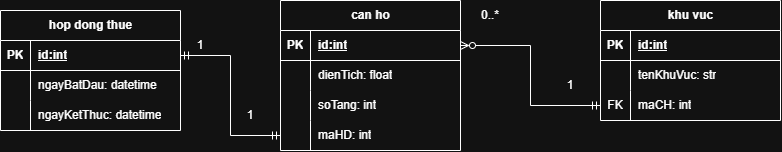

The diagram above was exported from draw.io. Its source (the exported page's mxGraphModel, read from the mxfile embedded in the PNG):
<mxGraphModel dx="1640" dy="571" grid="1" gridSize="10" guides="1" tooltips="1" connect="1" arrows="1" fold="1" page="1" pageScale="1" pageWidth="827" pageHeight="1169" math="0" shadow="0">
  <root>
    <mxCell id="0" />
    <mxCell id="1" parent="0" />
    <mxCell id="XoE3k7r8P-8xOfGAuIA6-14" parent="1" style="shape=table;startSize=30;container=1;collapsible=1;childLayout=tableLayout;fixedRows=1;rowLines=0;fontStyle=1;align=center;resizeLast=1;html=1;" value="hop dong thue" vertex="1">
      <mxGeometry height="120" width="180" x="-310" y="330" as="geometry">
        <mxRectangle height="30" width="120" x="-10" y="70" as="alternateBounds" />
      </mxGeometry>
    </mxCell>
    <mxCell id="XoE3k7r8P-8xOfGAuIA6-15" parent="XoE3k7r8P-8xOfGAuIA6-14" style="shape=tableRow;horizontal=0;startSize=0;swimlaneHead=0;swimlaneBody=0;fillColor=none;collapsible=0;dropTarget=0;points=[[0,0.5],[1,0.5]];portConstraint=eastwest;top=0;left=0;right=0;bottom=1;" value="" vertex="1">
      <mxGeometry height="30" width="180" y="30" as="geometry" />
    </mxCell>
    <mxCell id="XoE3k7r8P-8xOfGAuIA6-16" parent="XoE3k7r8P-8xOfGAuIA6-15" style="shape=partialRectangle;connectable=0;fillColor=none;top=0;left=0;bottom=0;right=0;fontStyle=1;overflow=hidden;whiteSpace=wrap;html=1;" value="PK" vertex="1">
      <mxGeometry height="30" width="30" as="geometry">
        <mxRectangle height="30" width="30" as="alternateBounds" />
      </mxGeometry>
    </mxCell>
    <mxCell id="XoE3k7r8P-8xOfGAuIA6-17" parent="XoE3k7r8P-8xOfGAuIA6-15" style="shape=partialRectangle;connectable=0;fillColor=none;top=0;left=0;bottom=0;right=0;align=left;spacingLeft=6;fontStyle=5;overflow=hidden;whiteSpace=wrap;html=1;" value="id:int" vertex="1">
      <mxGeometry height="30" width="150" x="30" as="geometry">
        <mxRectangle height="30" width="150" as="alternateBounds" />
      </mxGeometry>
    </mxCell>
    <mxCell id="XoE3k7r8P-8xOfGAuIA6-18" parent="XoE3k7r8P-8xOfGAuIA6-14" style="shape=tableRow;horizontal=0;startSize=0;swimlaneHead=0;swimlaneBody=0;fillColor=none;collapsible=0;dropTarget=0;points=[[0,0.5],[1,0.5]];portConstraint=eastwest;top=0;left=0;right=0;bottom=0;" value="" vertex="1">
      <mxGeometry height="30" width="180" y="60" as="geometry" />
    </mxCell>
    <mxCell id="XoE3k7r8P-8xOfGAuIA6-19" parent="XoE3k7r8P-8xOfGAuIA6-18" style="shape=partialRectangle;connectable=0;fillColor=none;top=0;left=0;bottom=0;right=0;editable=1;overflow=hidden;whiteSpace=wrap;html=1;" value="" vertex="1">
      <mxGeometry height="30" width="30" as="geometry">
        <mxRectangle height="30" width="30" as="alternateBounds" />
      </mxGeometry>
    </mxCell>
    <mxCell id="XoE3k7r8P-8xOfGAuIA6-20" parent="XoE3k7r8P-8xOfGAuIA6-18" style="shape=partialRectangle;connectable=0;fillColor=none;top=0;left=0;bottom=0;right=0;align=left;spacingLeft=6;overflow=hidden;whiteSpace=wrap;html=1;" value="ngayBatDau: datetime" vertex="1">
      <mxGeometry height="30" width="150" x="30" as="geometry">
        <mxRectangle height="30" width="150" as="alternateBounds" />
      </mxGeometry>
    </mxCell>
    <mxCell id="XoE3k7r8P-8xOfGAuIA6-21" parent="XoE3k7r8P-8xOfGAuIA6-14" style="shape=tableRow;horizontal=0;startSize=0;swimlaneHead=0;swimlaneBody=0;fillColor=none;collapsible=0;dropTarget=0;points=[[0,0.5],[1,0.5]];portConstraint=eastwest;top=0;left=0;right=0;bottom=0;" value="" vertex="1">
      <mxGeometry height="30" width="180" y="90" as="geometry" />
    </mxCell>
    <mxCell id="XoE3k7r8P-8xOfGAuIA6-22" parent="XoE3k7r8P-8xOfGAuIA6-21" style="shape=partialRectangle;connectable=0;fillColor=none;top=0;left=0;bottom=0;right=0;editable=1;overflow=hidden;whiteSpace=wrap;html=1;" value="" vertex="1">
      <mxGeometry height="30" width="30" as="geometry">
        <mxRectangle height="30" width="30" as="alternateBounds" />
      </mxGeometry>
    </mxCell>
    <mxCell id="XoE3k7r8P-8xOfGAuIA6-23" parent="XoE3k7r8P-8xOfGAuIA6-21" style="shape=partialRectangle;connectable=0;fillColor=none;top=0;left=0;bottom=0;right=0;align=left;spacingLeft=6;overflow=hidden;whiteSpace=wrap;html=1;" value="ngayKetThuc: datetime" vertex="1">
      <mxGeometry height="30" width="150" x="30" as="geometry">
        <mxRectangle height="30" width="150" as="alternateBounds" />
      </mxGeometry>
    </mxCell>
    <mxCell id="XoE3k7r8P-8xOfGAuIA6-27" parent="1" style="shape=table;startSize=30;container=1;collapsible=1;childLayout=tableLayout;fixedRows=1;rowLines=0;fontStyle=1;align=center;resizeLast=1;html=1;" value="khu vuc" vertex="1">
      <mxGeometry height="120" width="180" x="290" y="320" as="geometry" />
    </mxCell>
    <mxCell id="XoE3k7r8P-8xOfGAuIA6-28" parent="XoE3k7r8P-8xOfGAuIA6-27" style="shape=tableRow;horizontal=0;startSize=0;swimlaneHead=0;swimlaneBody=0;fillColor=none;collapsible=0;dropTarget=0;points=[[0,0.5],[1,0.5]];portConstraint=eastwest;top=0;left=0;right=0;bottom=1;" value="" vertex="1">
      <mxGeometry height="30" width="180" y="30" as="geometry" />
    </mxCell>
    <mxCell id="XoE3k7r8P-8xOfGAuIA6-29" parent="XoE3k7r8P-8xOfGAuIA6-28" style="shape=partialRectangle;connectable=0;fillColor=none;top=0;left=0;bottom=0;right=0;fontStyle=1;overflow=hidden;whiteSpace=wrap;html=1;" value="PK" vertex="1">
      <mxGeometry height="30" width="30" as="geometry">
        <mxRectangle height="30" width="30" as="alternateBounds" />
      </mxGeometry>
    </mxCell>
    <mxCell id="XoE3k7r8P-8xOfGAuIA6-30" parent="XoE3k7r8P-8xOfGAuIA6-28" style="shape=partialRectangle;connectable=0;fillColor=none;top=0;left=0;bottom=0;right=0;align=left;spacingLeft=6;fontStyle=5;overflow=hidden;whiteSpace=wrap;html=1;" value="id:int" vertex="1">
      <mxGeometry height="30" width="150" x="30" as="geometry">
        <mxRectangle height="30" width="150" as="alternateBounds" />
      </mxGeometry>
    </mxCell>
    <mxCell id="XoE3k7r8P-8xOfGAuIA6-31" parent="XoE3k7r8P-8xOfGAuIA6-27" style="shape=tableRow;horizontal=0;startSize=0;swimlaneHead=0;swimlaneBody=0;fillColor=none;collapsible=0;dropTarget=0;points=[[0,0.5],[1,0.5]];portConstraint=eastwest;top=0;left=0;right=0;bottom=0;" value="" vertex="1">
      <mxGeometry height="30" width="180" y="60" as="geometry" />
    </mxCell>
    <mxCell id="XoE3k7r8P-8xOfGAuIA6-32" parent="XoE3k7r8P-8xOfGAuIA6-31" style="shape=partialRectangle;connectable=0;fillColor=none;top=0;left=0;bottom=0;right=0;editable=1;overflow=hidden;whiteSpace=wrap;html=1;" value="" vertex="1">
      <mxGeometry height="30" width="30" as="geometry">
        <mxRectangle height="30" width="30" as="alternateBounds" />
      </mxGeometry>
    </mxCell>
    <mxCell id="XoE3k7r8P-8xOfGAuIA6-33" parent="XoE3k7r8P-8xOfGAuIA6-31" style="shape=partialRectangle;connectable=0;fillColor=none;top=0;left=0;bottom=0;right=0;align=left;spacingLeft=6;overflow=hidden;whiteSpace=wrap;html=1;" value="tenKhuVuc: str" vertex="1">
      <mxGeometry height="30" width="150" x="30" as="geometry">
        <mxRectangle height="30" width="150" as="alternateBounds" />
      </mxGeometry>
    </mxCell>
    <mxCell id="XoE3k7r8P-8xOfGAuIA6-34" parent="XoE3k7r8P-8xOfGAuIA6-27" style="shape=tableRow;horizontal=0;startSize=0;swimlaneHead=0;swimlaneBody=0;fillColor=none;collapsible=0;dropTarget=0;points=[[0,0.5],[1,0.5]];portConstraint=eastwest;top=0;left=0;right=0;bottom=0;" value="" vertex="1">
      <mxGeometry height="30" width="180" y="90" as="geometry" />
    </mxCell>
    <mxCell id="XoE3k7r8P-8xOfGAuIA6-35" parent="XoE3k7r8P-8xOfGAuIA6-34" style="shape=partialRectangle;connectable=0;fillColor=none;top=0;left=0;bottom=0;right=0;editable=1;overflow=hidden;whiteSpace=wrap;html=1;" value="FK" vertex="1">
      <mxGeometry height="30" width="30" as="geometry">
        <mxRectangle height="30" width="30" as="alternateBounds" />
      </mxGeometry>
    </mxCell>
    <mxCell id="XoE3k7r8P-8xOfGAuIA6-36" parent="XoE3k7r8P-8xOfGAuIA6-34" style="shape=partialRectangle;connectable=0;fillColor=none;top=0;left=0;bottom=0;right=0;align=left;spacingLeft=6;overflow=hidden;whiteSpace=wrap;html=1;" value="maCH: int" vertex="1">
      <mxGeometry height="30" width="150" x="30" as="geometry">
        <mxRectangle height="30" width="150" as="alternateBounds" />
      </mxGeometry>
    </mxCell>
    <mxCell id="XoE3k7r8P-8xOfGAuIA6-41" parent="1" style="shape=table;startSize=30;container=1;collapsible=1;childLayout=tableLayout;fixedRows=1;rowLines=0;fontStyle=1;align=center;resizeLast=1;html=1;" value="can ho" vertex="1">
      <mxGeometry height="150" width="180" x="-30" y="320" as="geometry" />
    </mxCell>
    <mxCell id="XoE3k7r8P-8xOfGAuIA6-42" parent="XoE3k7r8P-8xOfGAuIA6-41" style="shape=tableRow;horizontal=0;startSize=0;swimlaneHead=0;swimlaneBody=0;fillColor=none;collapsible=0;dropTarget=0;points=[[0,0.5],[1,0.5]];portConstraint=eastwest;top=0;left=0;right=0;bottom=1;" value="" vertex="1">
      <mxGeometry height="30" width="180" y="30" as="geometry" />
    </mxCell>
    <mxCell id="XoE3k7r8P-8xOfGAuIA6-43" parent="XoE3k7r8P-8xOfGAuIA6-42" style="shape=partialRectangle;connectable=0;fillColor=none;top=0;left=0;bottom=0;right=0;fontStyle=1;overflow=hidden;whiteSpace=wrap;html=1;" value="PK" vertex="1">
      <mxGeometry height="30" width="30" as="geometry">
        <mxRectangle height="30" width="30" as="alternateBounds" />
      </mxGeometry>
    </mxCell>
    <mxCell id="XoE3k7r8P-8xOfGAuIA6-44" parent="XoE3k7r8P-8xOfGAuIA6-42" style="shape=partialRectangle;connectable=0;fillColor=none;top=0;left=0;bottom=0;right=0;align=left;spacingLeft=6;fontStyle=5;overflow=hidden;whiteSpace=wrap;html=1;" value="id:int" vertex="1">
      <mxGeometry height="30" width="150" x="30" as="geometry">
        <mxRectangle height="30" width="150" as="alternateBounds" />
      </mxGeometry>
    </mxCell>
    <mxCell id="XoE3k7r8P-8xOfGAuIA6-45" parent="XoE3k7r8P-8xOfGAuIA6-41" style="shape=tableRow;horizontal=0;startSize=0;swimlaneHead=0;swimlaneBody=0;fillColor=none;collapsible=0;dropTarget=0;points=[[0,0.5],[1,0.5]];portConstraint=eastwest;top=0;left=0;right=0;bottom=0;" value="" vertex="1">
      <mxGeometry height="30" width="180" y="60" as="geometry" />
    </mxCell>
    <mxCell id="XoE3k7r8P-8xOfGAuIA6-46" parent="XoE3k7r8P-8xOfGAuIA6-45" style="shape=partialRectangle;connectable=0;fillColor=none;top=0;left=0;bottom=0;right=0;editable=1;overflow=hidden;whiteSpace=wrap;html=1;" value="" vertex="1">
      <mxGeometry height="30" width="30" as="geometry">
        <mxRectangle height="30" width="30" as="alternateBounds" />
      </mxGeometry>
    </mxCell>
    <mxCell id="XoE3k7r8P-8xOfGAuIA6-47" parent="XoE3k7r8P-8xOfGAuIA6-45" style="shape=partialRectangle;connectable=0;fillColor=none;top=0;left=0;bottom=0;right=0;align=left;spacingLeft=6;overflow=hidden;whiteSpace=wrap;html=1;" value="dienTich: float" vertex="1">
      <mxGeometry height="30" width="150" x="30" as="geometry">
        <mxRectangle height="30" width="150" as="alternateBounds" />
      </mxGeometry>
    </mxCell>
    <mxCell id="XoE3k7r8P-8xOfGAuIA6-48" parent="XoE3k7r8P-8xOfGAuIA6-41" style="shape=tableRow;horizontal=0;startSize=0;swimlaneHead=0;swimlaneBody=0;fillColor=none;collapsible=0;dropTarget=0;points=[[0,0.5],[1,0.5]];portConstraint=eastwest;top=0;left=0;right=0;bottom=0;" value="" vertex="1">
      <mxGeometry height="30" width="180" y="90" as="geometry" />
    </mxCell>
    <mxCell id="XoE3k7r8P-8xOfGAuIA6-49" parent="XoE3k7r8P-8xOfGAuIA6-48" style="shape=partialRectangle;connectable=0;fillColor=none;top=0;left=0;bottom=0;right=0;editable=1;overflow=hidden;whiteSpace=wrap;html=1;" value="" vertex="1">
      <mxGeometry height="30" width="30" as="geometry">
        <mxRectangle height="30" width="30" as="alternateBounds" />
      </mxGeometry>
    </mxCell>
    <mxCell id="XoE3k7r8P-8xOfGAuIA6-50" parent="XoE3k7r8P-8xOfGAuIA6-48" style="shape=partialRectangle;connectable=0;fillColor=none;top=0;left=0;bottom=0;right=0;align=left;spacingLeft=6;overflow=hidden;whiteSpace=wrap;html=1;" value="soTang: int" vertex="1">
      <mxGeometry height="30" width="150" x="30" as="geometry">
        <mxRectangle height="30" width="150" as="alternateBounds" />
      </mxGeometry>
    </mxCell>
    <mxCell id="XoE3k7r8P-8xOfGAuIA6-51" parent="XoE3k7r8P-8xOfGAuIA6-41" style="shape=tableRow;horizontal=0;startSize=0;swimlaneHead=0;swimlaneBody=0;fillColor=none;collapsible=0;dropTarget=0;points=[[0,0.5],[1,0.5]];portConstraint=eastwest;top=0;left=0;right=0;bottom=0;" value="" vertex="1">
      <mxGeometry height="30" width="180" y="120" as="geometry" />
    </mxCell>
    <mxCell id="XoE3k7r8P-8xOfGAuIA6-52" parent="XoE3k7r8P-8xOfGAuIA6-51" style="shape=partialRectangle;connectable=0;fillColor=none;top=0;left=0;bottom=0;right=0;editable=1;overflow=hidden;whiteSpace=wrap;html=1;" value="" vertex="1">
      <mxGeometry height="30" width="30" as="geometry">
        <mxRectangle height="30" width="30" as="alternateBounds" />
      </mxGeometry>
    </mxCell>
    <mxCell id="XoE3k7r8P-8xOfGAuIA6-53" parent="XoE3k7r8P-8xOfGAuIA6-51" style="shape=partialRectangle;connectable=0;fillColor=none;top=0;left=0;bottom=0;right=0;align=left;spacingLeft=6;overflow=hidden;whiteSpace=wrap;html=1;" value="maHD: int" vertex="1">
      <mxGeometry height="30" width="150" x="30" as="geometry">
        <mxRectangle height="30" width="150" as="alternateBounds" />
      </mxGeometry>
    </mxCell>
    <mxCell id="XoE3k7r8P-8xOfGAuIA6-54" edge="1" parent="1" source="XoE3k7r8P-8xOfGAuIA6-42" style="edgeStyle=orthogonalEdgeStyle;rounded=0;orthogonalLoop=1;jettySize=auto;html=1;entryX=0;entryY=0.5;entryDx=0;entryDy=0;endArrow=ERmandOne;endFill=0;startArrow=ERzeroToMany;startFill=0;" target="XoE3k7r8P-8xOfGAuIA6-34">
      <mxGeometry relative="1" as="geometry" />
    </mxCell>
    <mxCell id="XoE3k7r8P-8xOfGAuIA6-55" edge="1" parent="1" source="XoE3k7r8P-8xOfGAuIA6-15" style="edgeStyle=orthogonalEdgeStyle;rounded=0;orthogonalLoop=1;jettySize=auto;html=1;entryX=0;entryY=0.5;entryDx=0;entryDy=0;startArrow=ERmandOne;startFill=0;endArrow=ERmandOne;endFill=0;" target="XoE3k7r8P-8xOfGAuIA6-51">
      <mxGeometry relative="1" as="geometry" />
    </mxCell>
    <mxCell id="XoE3k7r8P-8xOfGAuIA6-56" parent="1" style="text;html=1;whiteSpace=wrap;strokeColor=none;fillColor=none;align=center;verticalAlign=middle;rounded=0;" value="0..*" vertex="1">
      <mxGeometry height="30" width="60" x="150" y="320" as="geometry" />
    </mxCell>
    <mxCell id="XoE3k7r8P-8xOfGAuIA6-57" parent="1" style="text;html=1;whiteSpace=wrap;strokeColor=none;fillColor=none;align=center;verticalAlign=middle;rounded=0;" value="1" vertex="1">
      <mxGeometry height="30" width="60" x="-140" y="350" as="geometry" />
    </mxCell>
    <mxCell id="XoE3k7r8P-8xOfGAuIA6-58" parent="1" style="text;html=1;whiteSpace=wrap;strokeColor=none;fillColor=none;align=center;verticalAlign=middle;rounded=0;" value="1" vertex="1">
      <mxGeometry height="30" width="60" x="-90" y="420" as="geometry" />
    </mxCell>
    <mxCell id="XoE3k7r8P-8xOfGAuIA6-59" parent="1" style="text;html=1;whiteSpace=wrap;strokeColor=none;fillColor=none;align=center;verticalAlign=middle;rounded=0;" value="1" vertex="1">
      <mxGeometry height="30" width="60" x="230" y="390" as="geometry" />
    </mxCell>
  </root>
</mxGraphModel>